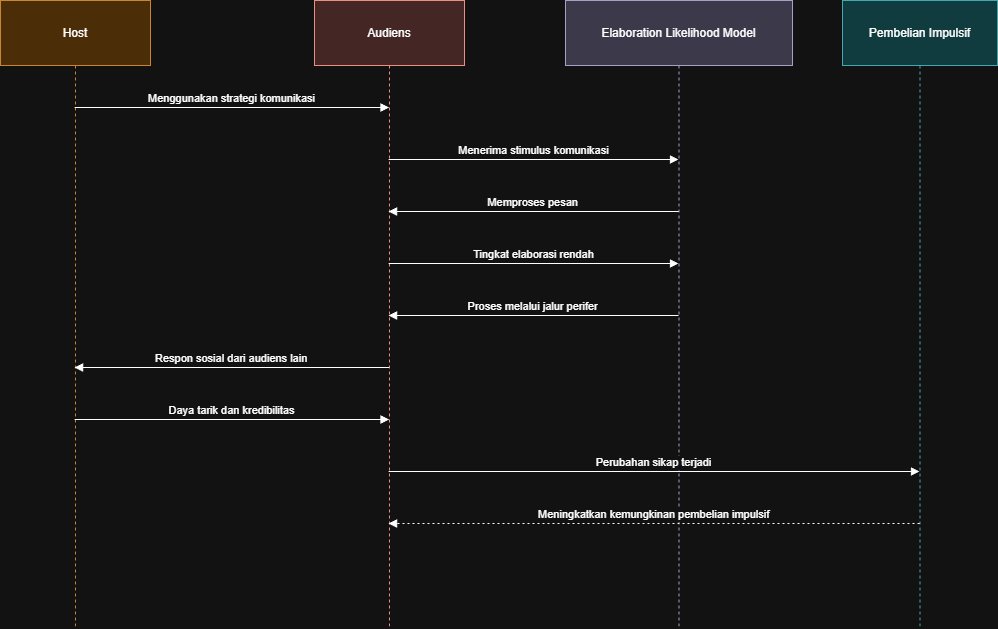

The diagram above was exported from draw.io. Its source (the exported page's mxGraphModel, read from the mxfile embedded in the PNG):
<mxGraphModel dx="1048" dy="663" grid="1" gridSize="10" guides="1" tooltips="1" connect="1" arrows="1" fold="1" page="1" pageScale="1" pageWidth="850" pageHeight="1100" math="0" shadow="0">
  <root>
    <mxCell id="0" />
    <mxCell id="1" parent="0" />
    <mxCell id="2" parent="1" style="shape=umlLifeline;perimeter=lifelinePerimeter;whiteSpace=wrap;container=1;dropTarget=0;collapsible=0;recursiveResize=0;outlineConnect=0;portConstraint=eastwest;newEdgeStyle={&quot;edgeStyle&quot;:&quot;elbowEdgeStyle&quot;,&quot;elbow&quot;:&quot;vertical&quot;,&quot;curved&quot;:0,&quot;rounded&quot;:0};size=65;fillColor=#fad7ac;strokeColor=#b46504;" value="Host" vertex="1">
      <mxGeometry height="628" width="150" as="geometry" />
    </mxCell>
    <mxCell id="3" parent="1" style="shape=umlLifeline;perimeter=lifelinePerimeter;whiteSpace=wrap;container=1;dropTarget=0;collapsible=0;recursiveResize=0;outlineConnect=0;portConstraint=eastwest;newEdgeStyle={&quot;edgeStyle&quot;:&quot;elbowEdgeStyle&quot;,&quot;elbow&quot;:&quot;vertical&quot;,&quot;curved&quot;:0,&quot;rounded&quot;:0};size=65;fillColor=#fad9d5;strokeColor=#ae4132;" value="Audiens" vertex="1">
      <mxGeometry height="628" width="150" x="314" as="geometry" />
    </mxCell>
    <mxCell id="4" parent="1" style="shape=umlLifeline;perimeter=lifelinePerimeter;whiteSpace=wrap;container=1;dropTarget=0;collapsible=0;recursiveResize=0;outlineConnect=0;portConstraint=eastwest;newEdgeStyle={&quot;edgeStyle&quot;:&quot;elbowEdgeStyle&quot;,&quot;elbow&quot;:&quot;vertical&quot;,&quot;curved&quot;:0,&quot;rounded&quot;:0};size=65;fillColor=#d0cee2;strokeColor=#56517e;" value="Elaboration Likelihood Model" vertex="1">
      <mxGeometry height="628" width="227" x="565" as="geometry" />
    </mxCell>
    <mxCell id="5" parent="1" style="shape=umlLifeline;perimeter=lifelinePerimeter;whiteSpace=wrap;container=1;dropTarget=0;collapsible=0;recursiveResize=0;outlineConnect=0;portConstraint=eastwest;newEdgeStyle={&quot;edgeStyle&quot;:&quot;elbowEdgeStyle&quot;,&quot;elbow&quot;:&quot;vertical&quot;,&quot;curved&quot;:0,&quot;rounded&quot;:0};size=65;fillColor=#b0e3e6;strokeColor=#0e8088;" value="Pembelian Impulsif" vertex="1">
      <mxGeometry height="628" width="155" x="842" as="geometry" />
    </mxCell>
    <mxCell id="6" edge="1" parent="1" source="2" style="verticalAlign=bottom;edgeStyle=elbowEdgeStyle;elbow=vertical;curved=0;rounded=0;endArrow=block;" target="3" value="Menggunakan strategi komunikasi">
      <mxGeometry relative="1" as="geometry">
        <Array as="points">
          <mxPoint x="241" y="107" />
        </Array>
      </mxGeometry>
    </mxCell>
    <mxCell id="7" edge="1" parent="1" source="3" style="verticalAlign=bottom;edgeStyle=elbowEdgeStyle;elbow=vertical;curved=0;rounded=0;endArrow=block;" target="4" value="Menerima stimulus komunikasi">
      <mxGeometry relative="1" as="geometry">
        <Array as="points">
          <mxPoint x="542" y="159" />
        </Array>
      </mxGeometry>
    </mxCell>
    <mxCell id="8" edge="1" parent="1" source="4" style="verticalAlign=bottom;edgeStyle=elbowEdgeStyle;elbow=vertical;curved=0;rounded=0;endArrow=block;" target="3" value="Memproses pesan">
      <mxGeometry relative="1" as="geometry">
        <Array as="points">
          <mxPoint x="545" y="211" />
        </Array>
      </mxGeometry>
    </mxCell>
    <mxCell id="9" edge="1" parent="1" source="3" style="verticalAlign=bottom;edgeStyle=elbowEdgeStyle;elbow=vertical;curved=0;rounded=0;endArrow=block;" target="4" value="Tingkat elaborasi rendah">
      <mxGeometry relative="1" as="geometry">
        <Array as="points">
          <mxPoint x="542" y="263" />
        </Array>
      </mxGeometry>
    </mxCell>
    <mxCell id="10" edge="1" parent="1" source="4" style="verticalAlign=bottom;edgeStyle=elbowEdgeStyle;elbow=vertical;curved=0;rounded=0;endArrow=block;" target="3" value="Proses melalui jalur perifer">
      <mxGeometry relative="1" as="geometry">
        <Array as="points">
          <mxPoint x="545" y="315" />
        </Array>
      </mxGeometry>
    </mxCell>
    <mxCell id="11" edge="1" parent="1" source="3" style="verticalAlign=bottom;edgeStyle=elbowEdgeStyle;elbow=vertical;curved=0;rounded=0;endArrow=block;" target="2" value="Respon sosial dari audiens lain">
      <mxGeometry relative="1" as="geometry">
        <Array as="points">
          <mxPoint x="244" y="367" />
        </Array>
      </mxGeometry>
    </mxCell>
    <mxCell id="12" edge="1" parent="1" source="2" style="verticalAlign=bottom;edgeStyle=elbowEdgeStyle;elbow=vertical;curved=0;rounded=0;endArrow=block;" target="3" value="Daya tarik dan kredibilitas">
      <mxGeometry relative="1" as="geometry">
        <Array as="points">
          <mxPoint x="241" y="419" />
        </Array>
      </mxGeometry>
    </mxCell>
    <mxCell id="13" edge="1" parent="1" source="3" style="verticalAlign=bottom;edgeStyle=elbowEdgeStyle;elbow=vertical;curved=0;rounded=0;endArrow=block;" target="5" value="Perubahan sikap terjadi">
      <mxGeometry relative="1" as="geometry">
        <Array as="points">
          <mxPoint x="663" y="471" />
        </Array>
      </mxGeometry>
    </mxCell>
    <mxCell id="14" edge="1" parent="1" source="5" style="verticalAlign=bottom;edgeStyle=elbowEdgeStyle;elbow=vertical;curved=0;rounded=0;dashed=1;dashPattern=2 3;endArrow=block;" target="3" value="Meningkatkan kemungkinan pembelian impulsif">
      <mxGeometry relative="1" as="geometry">
        <Array as="points">
          <mxPoint x="666" y="523" />
        </Array>
      </mxGeometry>
    </mxCell>
  </root>
</mxGraphModel>